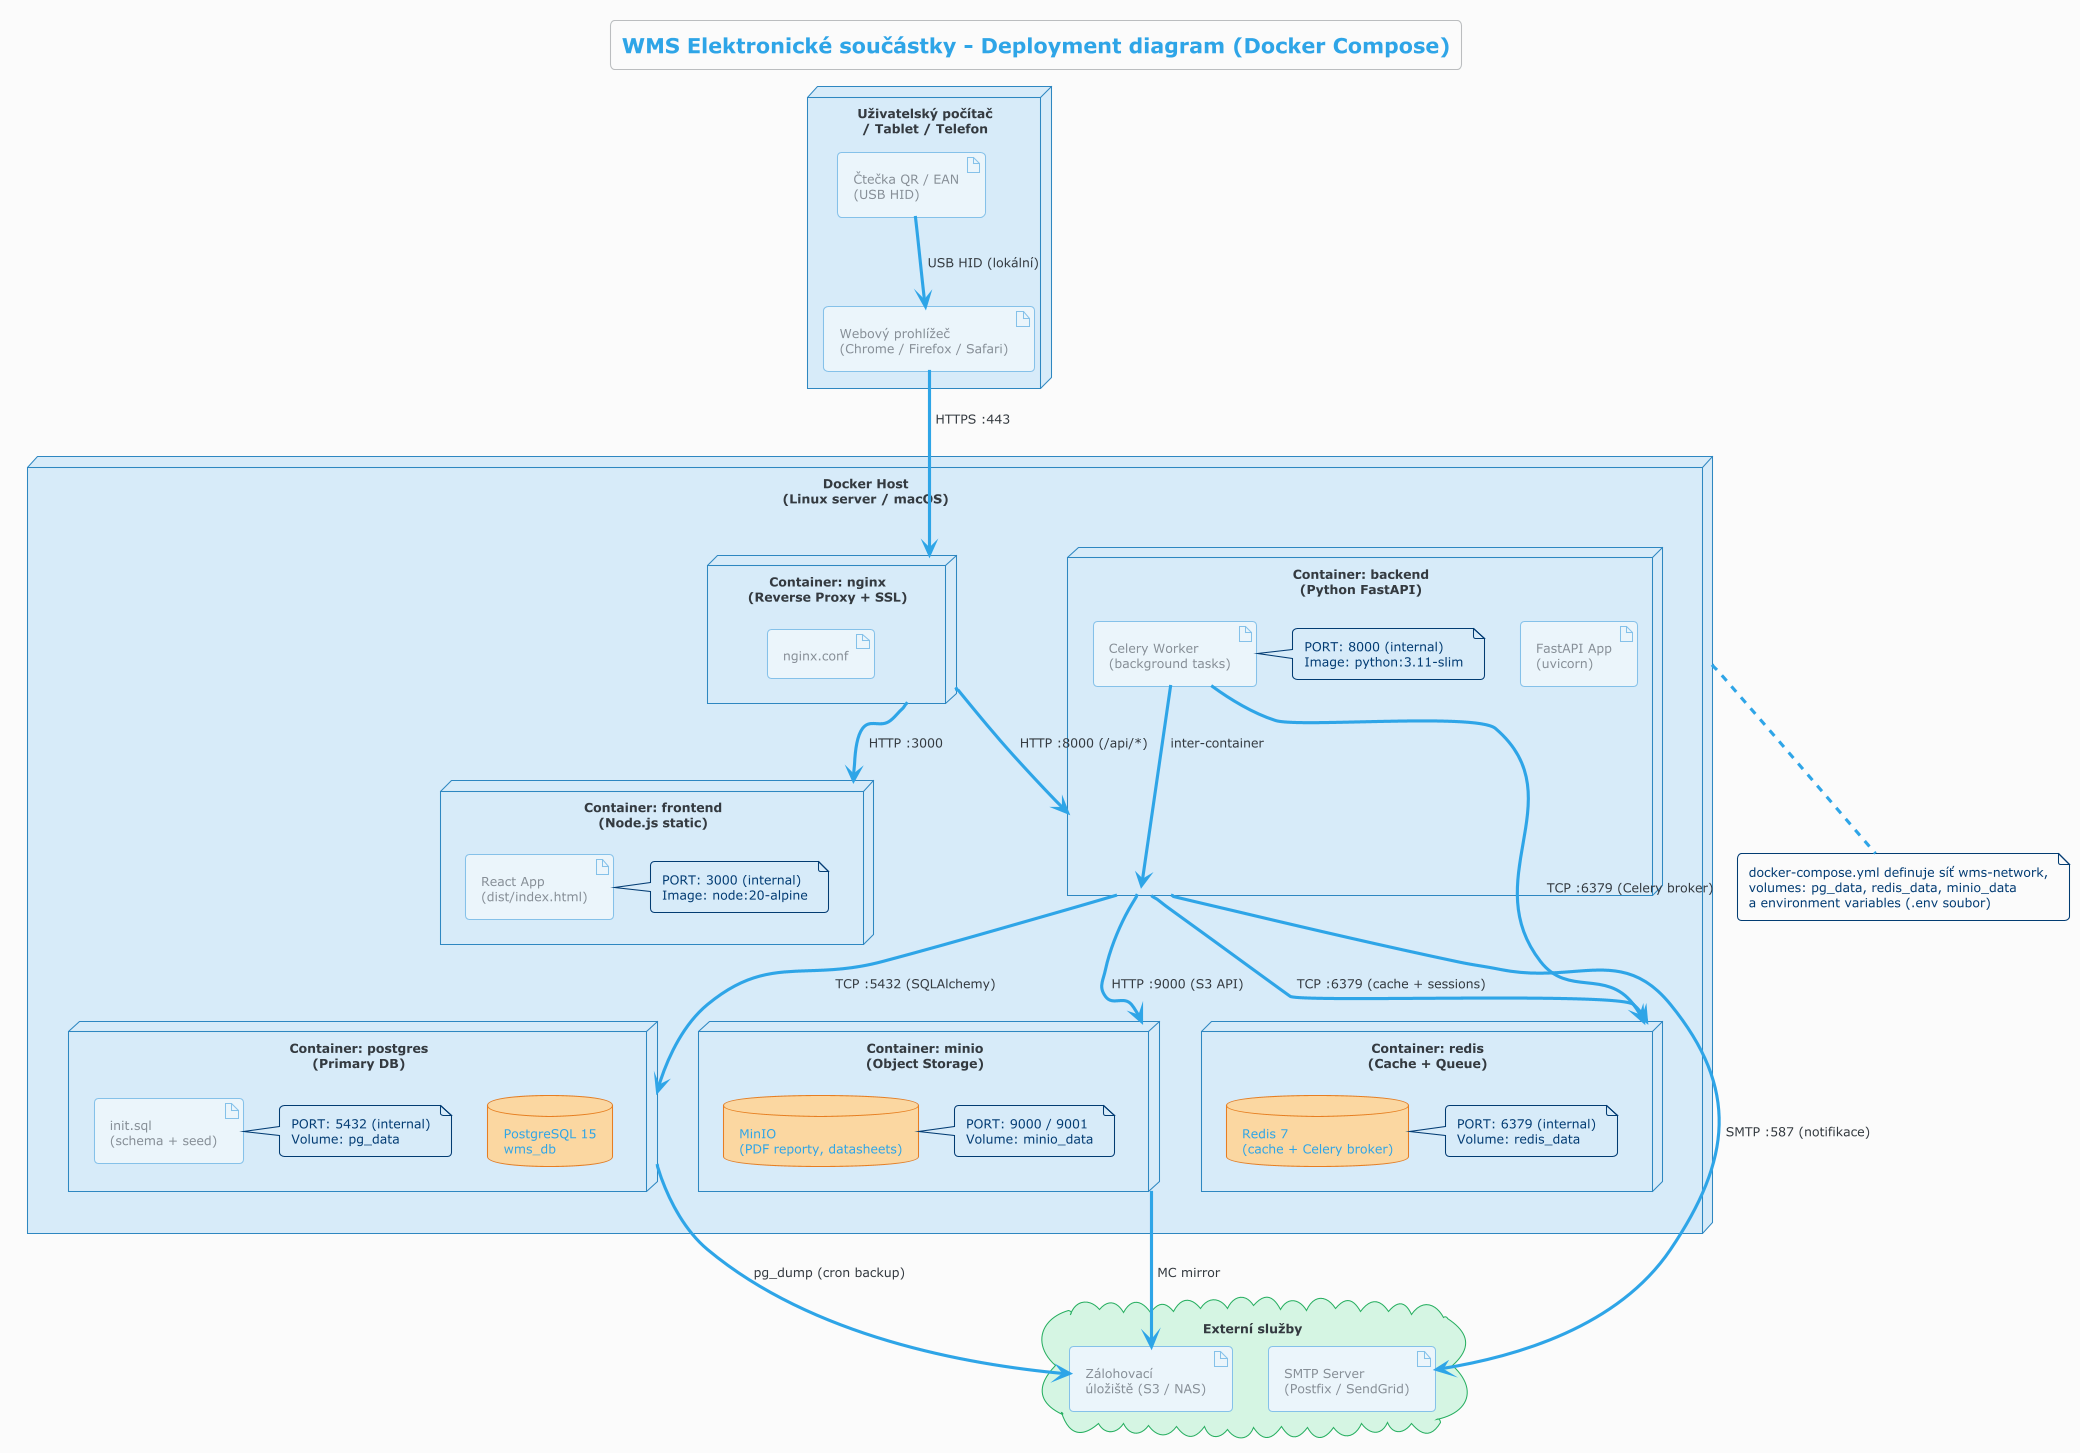

The diagram above was rendered by PlantUML. Its source (embedded in the PNG):
@startuml 08_deployment_diagram
!theme cerulean-outline
title WMS Elektronické součástky - Deployment diagram (Docker Compose)

skinparam backgroundColor #FAFAFA
skinparam node {
  BackgroundColor #D6EAF8
  BorderColor #2E86C1
  FontSize 12
}
skinparam artifact {
  BackgroundColor #EBF5FB
  BorderColor #85C1E9
}
skinparam database {
  BackgroundColor #FAD7A0
  BorderColor #E67E22
}
skinparam cloud {
  BackgroundColor #D5F5E3
  BorderColor #27AE60
}

'══════════════════════════════════════════════════════════════════════════════
'  UŽIVATELSKÉ ZAŘÍZENÍ
'══════════════════════════════════════════════════════════════════════════════
node "Uživatelský počítač\n/ Tablet / Telefon" as Client {
  artifact "Webový prohlížeč\n(Chrome / Firefox / Safari)" as Browser
  artifact "Čtečka QR / EAN\n(USB HID)" as Scanner
}

'══════════════════════════════════════════════════════════════════════════════
'  DOCKER HOST (lokální server nebo VM)
'══════════════════════════════════════════════════════════════════════════════
node "Docker Host\n(Linux server / macOS)" as DockerHost {

  node "Container: nginx\n(Reverse Proxy + SSL)" as Nginx {
    artifact "nginx.conf" as NginxConf
  }
  
  node "Container: frontend\n(Node.js static)" as FEContainer {
    artifact "React App\n(dist/index.html)" as ReactDist
    note right
      PORT: 3000 (internal)
      Image: node:20-alpine
    end note
  }
  
  node "Container: backend\n(Python FastAPI)" as BEContainer {
    artifact "FastAPI App\n(uvicorn)" as FastAPIApp
    artifact "Celery Worker\n(background tasks)" as CeleryWorker
    note right
      PORT: 8000 (internal)
      Image: python:3.11-slim
    end note
  }
  
  node "Container: postgres\n(Primary DB)" as PGContainer {
    database "PostgreSQL 15\nwms_db" as PGDB
    artifact "init.sql\n(schema + seed)" as InitSQL
    note right
      PORT: 5432 (internal)
      Volume: pg_data
    end note
  }
  
  node "Container: redis\n(Cache + Queue)" as RedisContainer {
    database "Redis 7\n(cache + Celery broker)" as RedisDB
    note right
      PORT: 6379 (internal)
      Volume: redis_data
    end note
  }
  
  node "Container: minio\n(Object Storage)" as MinioContainer {
    database "MinIO\n(PDF reporty, datasheets)" as MinioStorage
    note right
      PORT: 9000 / 9001
      Volume: minio_data
    end note
  }

}

'══════════════════════════════════════════════════════════════════════════════
'  EXTERNÍ SLUŽBY
'══════════════════════════════════════════════════════════════════════════════
cloud "Externí služby" as External {
  artifact "SMTP Server\n(Postfix / SendGrid)" as SMTP
  artifact "Zálohovací\núložiště (S3 / NAS)" as Backup
}

'══════════════════════════════════════════════════════════════════════════════
'  PROPOJENÍ
'══════════════════════════════════════════════════════════════════════════════

Browser --> Nginx         : HTTPS :443
Scanner --> Browser       : USB HID (lokální)

Nginx --> FEContainer     : HTTP :3000
Nginx --> BEContainer     : HTTP :8000 (/api/*)

BEContainer --> PGContainer    : TCP :5432 (SQLAlchemy)
BEContainer --> RedisContainer : TCP :6379 (cache + sessions)
BEContainer --> MinioContainer : HTTP :9000 (S3 API)
BEContainer --> SMTP           : SMTP :587 (notifikace)
CeleryWorker --> RedisContainer : TCP :6379 (Celery broker)
CeleryWorker --> BEContainer    : inter-container

PGContainer --> Backup         : pg_dump (cron backup)
MinioContainer --> Backup      : MC mirror

note bottom of DockerHost
  docker-compose.yml definuje síť wms-network,
  volumes: pg_data, redis_data, minio_data
  a environment variables (.env soubor)
end note

@enduml